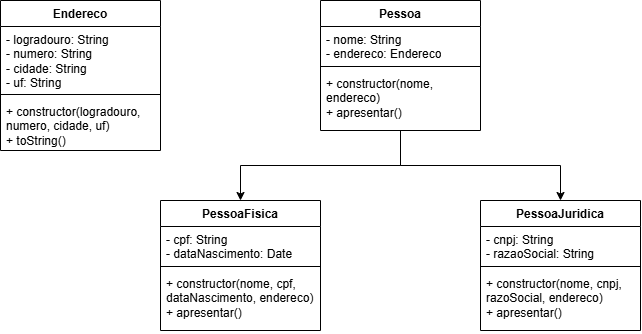

The diagram above was exported from draw.io. Its source (the exported page's mxGraphModel, read from the mxfile embedded in the PNG):
<mxGraphModel dx="8" dy="434" grid="0" gridSize="10" guides="1" tooltips="1" connect="1" arrows="1" fold="1" page="0" pageScale="1" pageWidth="827" pageHeight="1169" background="light-dark(#FFFFFF,#999999)" math="0" shadow="0">
  <root>
    <mxCell id="0" />
    <mxCell id="1" parent="0" />
    <mxCell id="dj8z0iVSNlfa9Gc-sv-j-23" parent="1" style="swimlane;fontStyle=1;align=center;verticalAlign=top;childLayout=stackLayout;horizontal=1;startSize=26;horizontalStack=0;resizeParent=1;resizeParentMax=0;resizeLast=0;collapsible=1;marginBottom=0;whiteSpace=wrap;html=1;" value="Endereco&lt;div&gt;&lt;br&gt;&lt;/div&gt;" vertex="1">
      <mxGeometry height="150" width="160" x="920" y="40" as="geometry" />
    </mxCell>
    <mxCell id="dj8z0iVSNlfa9Gc-sv-j-24" parent="dj8z0iVSNlfa9Gc-sv-j-23" style="text;strokeColor=none;fillColor=none;align=left;verticalAlign=top;spacingLeft=4;spacingRight=4;overflow=hidden;rotatable=0;points=[[0,0.5],[1,0.5]];portConstraint=eastwest;whiteSpace=wrap;html=1;" value="- logradouro: String&lt;br&gt;- numero: String&lt;div&gt;- cidade: String&lt;/div&gt;&lt;div&gt;- uf: String&lt;/div&gt;" vertex="1">
      <mxGeometry height="64" width="160" y="26" as="geometry" />
    </mxCell>
    <mxCell id="dj8z0iVSNlfa9Gc-sv-j-25" parent="dj8z0iVSNlfa9Gc-sv-j-23" style="line;strokeWidth=1;fillColor=none;align=left;verticalAlign=middle;spacingTop=-1;spacingLeft=3;spacingRight=3;rotatable=0;labelPosition=right;points=[];portConstraint=eastwest;strokeColor=inherit;labelPerimeter=1;" value="" vertex="1">
      <mxGeometry height="8" width="160" y="90" as="geometry" />
    </mxCell>
    <mxCell id="dj8z0iVSNlfa9Gc-sv-j-26" parent="dj8z0iVSNlfa9Gc-sv-j-23" style="text;strokeColor=none;fillColor=none;align=left;verticalAlign=top;spacingLeft=4;spacingRight=4;overflow=hidden;rotatable=0;points=[[0,0.5],[1,0.5]];portConstraint=eastwest;whiteSpace=wrap;html=1;" value="+ constructor(logradouro, numero, cidade, uf)&lt;div&gt;+ toString()&lt;/div&gt;" vertex="1">
      <mxGeometry height="52" width="160" y="98" as="geometry" />
    </mxCell>
    <mxCell id="dj8z0iVSNlfa9Gc-sv-j-35" edge="1" parent="1" source="dj8z0iVSNlfa9Gc-sv-j-27" style="edgeStyle=orthogonalEdgeStyle;rounded=0;orthogonalLoop=1;jettySize=auto;html=1;exitX=0.5;exitY=1;exitDx=0;exitDy=0;defaultLabelBackgroundColor=page;" target="dj8z0iVSNlfa9Gc-sv-j-31">
      <mxGeometry relative="1" as="geometry" />
    </mxCell>
    <mxCell id="dj8z0iVSNlfa9Gc-sv-j-40" edge="1" parent="1" source="dj8z0iVSNlfa9Gc-sv-j-27" style="edgeStyle=orthogonalEdgeStyle;rounded=0;orthogonalLoop=1;jettySize=auto;html=1;exitX=0.5;exitY=1;exitDx=0;exitDy=0;defaultLabelBackgroundColor=page;" target="dj8z0iVSNlfa9Gc-sv-j-36">
      <mxGeometry relative="1" as="geometry" />
    </mxCell>
    <mxCell id="dj8z0iVSNlfa9Gc-sv-j-27" parent="1" style="swimlane;fontStyle=1;align=center;verticalAlign=top;childLayout=stackLayout;horizontal=1;startSize=26;horizontalStack=0;resizeParent=1;resizeParentMax=0;resizeLast=0;collapsible=1;marginBottom=0;whiteSpace=wrap;html=1;" value="&lt;div&gt;Pessoa&lt;/div&gt;" vertex="1">
      <mxGeometry height="130" width="160" x="1240" y="40" as="geometry" />
    </mxCell>
    <mxCell id="dj8z0iVSNlfa9Gc-sv-j-28" parent="dj8z0iVSNlfa9Gc-sv-j-27" style="text;strokeColor=none;fillColor=none;align=left;verticalAlign=top;spacingLeft=4;spacingRight=4;overflow=hidden;rotatable=0;points=[[0,0.5],[1,0.5]];portConstraint=eastwest;whiteSpace=wrap;html=1;" value="- nome: String&lt;br&gt;- endereco: Endereco" vertex="1">
      <mxGeometry height="36" width="160" y="26" as="geometry" />
    </mxCell>
    <mxCell id="dj8z0iVSNlfa9Gc-sv-j-29" parent="dj8z0iVSNlfa9Gc-sv-j-27" style="line;strokeWidth=1;fillColor=none;align=left;verticalAlign=middle;spacingTop=-1;spacingLeft=3;spacingRight=3;rotatable=0;labelPosition=right;points=[];portConstraint=eastwest;strokeColor=inherit;labelPerimeter=1;" value="" vertex="1">
      <mxGeometry height="8" width="160" y="62" as="geometry" />
    </mxCell>
    <mxCell id="dj8z0iVSNlfa9Gc-sv-j-30" parent="dj8z0iVSNlfa9Gc-sv-j-27" style="text;strokeColor=none;fillColor=none;align=left;verticalAlign=top;spacingLeft=4;spacingRight=4;overflow=hidden;rotatable=0;points=[[0,0.5],[1,0.5]];portConstraint=eastwest;whiteSpace=wrap;html=1;" value="+ constructor(nome, endereco)&lt;div&gt;+ apresentar()&lt;/div&gt;" vertex="1">
      <mxGeometry height="60" width="160" y="70" as="geometry" />
    </mxCell>
    <mxCell id="dj8z0iVSNlfa9Gc-sv-j-31" parent="1" style="swimlane;fontStyle=1;align=center;verticalAlign=top;childLayout=stackLayout;horizontal=1;startSize=26;horizontalStack=0;resizeParent=1;resizeParentMax=0;resizeLast=0;collapsible=1;marginBottom=0;whiteSpace=wrap;html=1;" value="PessoaFisica" vertex="1">
      <mxGeometry height="130" width="160" x="1080" y="240" as="geometry" />
    </mxCell>
    <mxCell id="dj8z0iVSNlfa9Gc-sv-j-32" parent="dj8z0iVSNlfa9Gc-sv-j-31" style="text;strokeColor=none;fillColor=none;align=left;verticalAlign=top;spacingLeft=4;spacingRight=4;overflow=hidden;rotatable=0;points=[[0,0.5],[1,0.5]];portConstraint=eastwest;whiteSpace=wrap;html=1;" value="- cpf: String&lt;br&gt;- dataNascimento: Date" vertex="1">
      <mxGeometry height="36" width="160" y="26" as="geometry" />
    </mxCell>
    <mxCell id="dj8z0iVSNlfa9Gc-sv-j-33" parent="dj8z0iVSNlfa9Gc-sv-j-31" style="line;strokeWidth=1;fillColor=none;align=left;verticalAlign=middle;spacingTop=-1;spacingLeft=3;spacingRight=3;rotatable=0;labelPosition=right;points=[];portConstraint=eastwest;strokeColor=inherit;labelPerimeter=1;" value="" vertex="1">
      <mxGeometry height="8" width="160" y="62" as="geometry" />
    </mxCell>
    <mxCell id="dj8z0iVSNlfa9Gc-sv-j-34" parent="dj8z0iVSNlfa9Gc-sv-j-31" style="text;strokeColor=none;fillColor=none;align=left;verticalAlign=top;spacingLeft=4;spacingRight=4;overflow=hidden;rotatable=0;points=[[0,0.5],[1,0.5]];portConstraint=eastwest;whiteSpace=wrap;html=1;" value="+ constructor(nome, cpf, dataNascimento, endereco)&lt;div&gt;+ apresentar()&lt;/div&gt;" vertex="1">
      <mxGeometry height="60" width="160" y="70" as="geometry" />
    </mxCell>
    <mxCell id="dj8z0iVSNlfa9Gc-sv-j-36" parent="1" style="swimlane;fontStyle=1;align=center;verticalAlign=top;childLayout=stackLayout;horizontal=1;startSize=26;horizontalStack=0;resizeParent=1;resizeParentMax=0;resizeLast=0;collapsible=1;marginBottom=0;whiteSpace=wrap;html=1;" value="PessoaJuridica" vertex="1">
      <mxGeometry height="130" width="160" x="1400" y="240" as="geometry" />
    </mxCell>
    <mxCell id="dj8z0iVSNlfa9Gc-sv-j-37" parent="dj8z0iVSNlfa9Gc-sv-j-36" style="text;strokeColor=none;fillColor=none;align=left;verticalAlign=top;spacingLeft=4;spacingRight=4;overflow=hidden;rotatable=0;points=[[0,0.5],[1,0.5]];portConstraint=eastwest;whiteSpace=wrap;html=1;" value="- cnpj: String&lt;br&gt;- razaoSocial: String" vertex="1">
      <mxGeometry height="36" width="160" y="26" as="geometry" />
    </mxCell>
    <mxCell id="dj8z0iVSNlfa9Gc-sv-j-38" parent="dj8z0iVSNlfa9Gc-sv-j-36" style="line;strokeWidth=1;fillColor=none;align=left;verticalAlign=middle;spacingTop=-1;spacingLeft=3;spacingRight=3;rotatable=0;labelPosition=right;points=[];portConstraint=eastwest;strokeColor=inherit;labelPerimeter=1;" value="" vertex="1">
      <mxGeometry height="8" width="160" y="62" as="geometry" />
    </mxCell>
    <mxCell id="dj8z0iVSNlfa9Gc-sv-j-39" parent="dj8z0iVSNlfa9Gc-sv-j-36" style="text;strokeColor=none;fillColor=none;align=left;verticalAlign=top;spacingLeft=4;spacingRight=4;overflow=hidden;rotatable=0;points=[[0,0.5],[1,0.5]];portConstraint=eastwest;whiteSpace=wrap;html=1;" value="+ constructor(nome, cnpj, razoSocial, endereco)&lt;div&gt;+ apresentar()&lt;/div&gt;" vertex="1">
      <mxGeometry height="60" width="160" y="70" as="geometry" />
    </mxCell>
  </root>
</mxGraphModel>